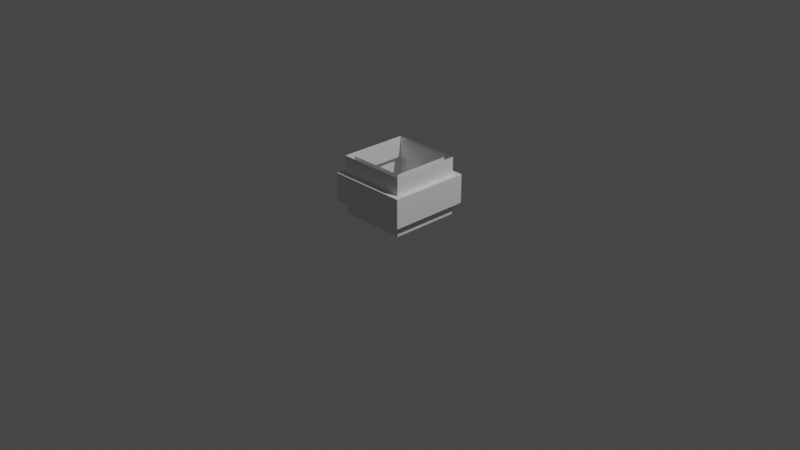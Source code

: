 # Source: egg_hatched_1.blend  (saved by Blender 2.80.75; exported with 4.5.12 LTS)
import bpy
from mathutils import Matrix  # noqa: F401  (used for matrix-valued properties, if any)

bpy.ops.wm.read_factory_settings(use_empty=True)
scene = bpy.context.scene
scene.name = 'Scene'

# ---- collections
col_collection = bpy.data.collections.new('Collection'); scene.collection.children.link(col_collection)

# ---- materials (node trees are filled in below, after node groups)
mat_default_obj_003 = bpy.data.materials.new('Default_OBJ.003')
mat_default_obj_003.use_transparent_shadow = False
mat_default_obj_003.roughness = 0.5
mat_default_obj_002 = bpy.data.materials.new('Default_OBJ.002')
mat_default_obj_002.use_transparent_shadow = False
mat_default_obj_002.roughness = 0.5

# ---- material node trees
mat_default_obj_003.use_nodes = True; mat_default_obj_003.node_tree.nodes.clear()
_N = mat_default_obj_003.node_tree.nodes; _L = mat_default_obj_003.node_tree.links
n0 = _N.new('ShaderNodeOutputMaterial'); n0.name = 'Material Output'; n0.location = (300, 300)
n1 = _N.new('ShaderNodeBsdfPrincipled'); n1.name = 'Principled BSDF'; n1.location = (10, 300)
n1.distribution = 'GGX'
n1.subsurface_method = 'BURLEY'
n1.inputs[3].default_value = 1.45
n1.inputs[27].default_value = (0.0, 0.0, 0.0, 1.0)
n1.inputs[28].default_value = 1.0
_L.new(n1.outputs[0], n0.inputs[0])
n0.is_active_output = True
mat_default_obj_002.use_nodes = True; mat_default_obj_002.node_tree.nodes.clear()
_N = mat_default_obj_002.node_tree.nodes; _L = mat_default_obj_002.node_tree.links
n0 = _N.new('ShaderNodeOutputMaterial'); n0.name = 'Material Output'; n0.location = (300, 300)
n1 = _N.new('ShaderNodeBsdfPrincipled'); n1.name = 'Principled BSDF'; n1.location = (10, 300)
n1.distribution = 'GGX'
n1.subsurface_method = 'BURLEY'
n1.inputs[3].default_value = 1.45
n1.inputs[27].default_value = (0.0, 0.0, 0.0, 1.0)
n1.inputs[28].default_value = 1.0
_L.new(n1.outputs[0], n0.inputs[0])
n0.is_active_output = True

# ---- world
world_world = bpy.data.worlds.new('World'); scene.world = world_world
world_world.use_nodes = True; world_world.node_tree.nodes.clear()
_N = world_world.node_tree.nodes; _L = world_world.node_tree.links
n0 = _N.new('ShaderNodeOutputWorld'); n0.name = 'World Output'; n0.location = (300, 300)
n1 = _N.new('ShaderNodeBackground'); n1.name = 'Background'; n1.location = (10, 300)
n1.inputs[0].default_value = (0.05088, 0.05088, 0.05088, 1.0)
_L.new(n1.outputs[0], n0.inputs[0])
n0.is_active_output = True
world_world.color = (0.05088, 0.05088, 0.05088)
world_world.use_sun_shadow = False
world_world.sun_shadow_jitter_overblur = 0.0

# ---- cameras
cam_camera = bpy.data.cameras.new('Camera')
cam_camera.clip_end = 100.0
cam_camera.ortho_scale = 7.314

# ---- lights
light_light = bpy.data.lights.new('Light', 'POINT')
light_light.transmission_factor = 0.0
light_light.energy = 1000.0
light_light.shadow_soft_size = 0.1
light_light.shadow_maximum_resolution = 0.006
light_light.use_absolute_resolution = True

# ---- meshes
me_egg_test2_002 = bpy.data.meshes.new('egg_test2.002')
me_egg_test2_002.from_pydata([(0.1875, 0.0, -0.1875), (0.1875, 0.0625, -0.1875), (0.1875, 0.0, 0.1875), (0.1875, 0.0625, 0.1875), (-0.1875, 0.0, 0.1875), (-0.1875, 0.0625, 0.1875), (-0.1875, 0.0, -0.1875), (-0.1875, 0.0625, -0.1875), (0.375, 0.0625, -0.375), (0.375, 0.1875, -0.375), (0.375, 0.0625, 0.375), (0.375, 0.1875, 0.375), (-0.375, 0.0625, 0.375), (-0.375, 0.1875, 0.375), (-0.375, 0.0625, -0.375), (-0.375, 0.1875, -0.375), (0.375, 0.6875, -0.375), (0.375, 0.5, -0.375), (-0.375, 0.6875, -0.375), (-0.375, 0.5, 0.375), (-0.375, 0.6875, 0.375), (-0.375, 0.5, -0.375), (0.375, 0.5, 0.375), (0.375, 0.6875, 0.375), (0.4375, 0.1875, -0.4375), (0.4375, 0.5, -0.4375), (0.4375, 0.1875, 0.4375), (0.4375, 0.5, 0.4375), (-0.4375, 0.1875, 0.4375), (-0.4375, 0.5, 0.4375), (-0.4375, 0.1875, -0.4375), (-0.4375, 0.5, -0.4375), (0.125, 0.0, -0.125), (0.125, 0.0, 0.125), (-0.125, 0.0, 0.125), (0.3125, 0.0625, -0.3125), (-0.3125, 0.0625, 0.3125), (0.3125, 0.0625, 0.3125), (-0.3125, 0.0625, -0.3125), (-0.125, 0.0, -0.125)], [], [(0, 1, 2), (2, 3, 4), (4, 5, 6), (1, 0, 7), (8, 9, 10), (10, 11, 12), (12, 13, 14), (9, 8, 15), (16, 17, 18), (19, 20, 21), (22, 23, 19), (17, 16, 22), (24, 25, 26), (26, 27, 28), (28, 29, 30), (25, 24, 31), (1, 3, 2), (3, 5, 4), (5, 7, 6), (0, 6, 7), (24, 11, 9), (9, 11, 10), (11, 13, 12), (13, 15, 14), (8, 14, 15), (17, 21, 18), (20, 18, 21), (23, 20, 19), (16, 23, 22), (13, 26, 28), (25, 27, 26), (27, 29, 28), (29, 31, 30), (24, 30, 31), (31, 19, 21), (29, 22, 19), (25, 21, 17), (27, 17, 22), (15, 28, 30), (30, 9, 15), (24, 26, 11), (13, 11, 26), (31, 29, 19), (29, 27, 22), (25, 31, 21), (27, 25, 17), (15, 13, 28), (30, 24, 9), (32, 33, 34), (35, 3, 1), (14, 36, 12), (36, 10, 12), (37, 8, 10), (35, 14, 8), (38, 1, 7), (37, 5, 3), (36, 7, 5), (33, 0, 2), (34, 4, 6), (34, 2, 4), (39, 6, 0), (14, 38, 36), (35, 38, 14), (37, 35, 8), (36, 37, 10), (35, 37, 3), (38, 35, 1), (36, 38, 7), (37, 36, 5), (39, 0, 32), (34, 6, 39), (34, 33, 2), (33, 32, 0), (32, 34, 39)])
me_egg_test2_002.polygons.foreach_set('use_smooth', [True] * 74)
_k = set([(0, 1), (0, 2), (0, 6), (1, 3), (1, 7), (2, 3), (2, 4), (3, 5), (4, 5), (4, 6), (5, 7), (6, 7), (8, 9), (8, 10), (8, 14), (9, 11), (9, 15), (10, 11), (10, 12), (11, 13), (12, 13), (12, 14), (13, 15), (14, 15), (16, 17), (16, 18), (16, 23), (17, 21), (17, 22), (18, 20), (18, 21), (19, 20), (19, 21), (19, 22), (20, 23), (22, 23), (24, 25), (24, 26), (24, 30), (25, 27), (25, 31), (26, 27), (26, 28), (27, 29), (28, 29), (28, 30), (29, 31), (30, 31)])
me_egg_test2_002.attributes.new('sharp_edge', 'BOOLEAN', 'EDGE').data.foreach_set('value', [ (min(e.vertices), max(e.vertices)) in _k for e in me_egg_test2_002.edges])
_uv = me_egg_test2_002.uv_layers.new(name='UVMap')
_uv.uv.foreach_set('vector', [0.6875, 0.0, 0.6875, 0.0625, 0.3125, 0.0, 0.3125, 0.0, 0.3125, 0.0625, 0.6875, 0.0, 0.6875, 0.0, 0.6875, 0.0625, 0.3125, 0.0, 0.6875, 0.0625, 0.6875, 0.0, 0.3125, 0.0625, 0.875, 0.0625, 0.875, 0.1875, 0.125, 0.0625, 0.125, 0.0625, 0.125, 0.1875, 0.875, 0.0625, 0.875, 0.0625, 0.875, 0.1875, 0.125, 0.0625, 0.875, 0.1875, 0.875, 0.0625, 0.125, 0.1875, 0.875, 0.6875, 0.875, 0.5, 0.125, 0.6875, 0.875, 0.5, 0.875, 0.6875, 0.125, 0.5, 0.125, 0.5, 0.125, 0.6875, 0.875, 0.5, 0.875, 0.5, 0.875, 0.6875, 0.125, 0.5, 0.9375, 0.1875, 0.9375, 0.5, 0.0625, 0.1875, 0.0625, 0.1875, 0.0625, 0.5, 0.9375, 0.1875, 0.9375, 0.1875, 0.9375, 0.5, 0.0625, 0.1875, 0.9375, 0.5, 0.9375, 0.1875, 0.0625, 0.5, 0.6875, 0.0625, 0.3125, 0.0625, 0.3125, 0.0, 0.3125, 0.0625, 0.6875, 0.0625, 0.6875, 0.0, 0.6875, 0.0625, 0.3125, 0.0625, 0.3125, 0.0, 0.6875, 0.0, 0.3125, 0.0, 0.3125, 0.0625, 0.9375, 0.1875, 0.125, 0.25, 0.875, 0.25, 0.875, 0.1875, 0.125, 0.1875, 0.125, 0.0625, 0.125, 0.1875, 0.875, 0.1875, 0.875, 0.0625, 0.875, 0.1875, 0.125, 0.1875, 0.125, 0.0625, 0.875, 0.0625, 0.125, 0.0625, 0.125, 0.1875, 0.875, 0.5, 0.125, 0.5, 0.125, 0.6875, 0.875, 0.6875, 0.125, 0.6875, 0.125, 0.5, 0.125, 0.6875, 0.875, 0.6875, 0.875, 0.5, 0.875, 0.6875, 0.125, 0.6875, 0.125, 0.5, 0.875, 0.25, 0.0625, 0.1875, 0.9375, 0.1875, 0.9375, 0.5, 0.0625, 0.5, 0.0625, 0.1875, 0.0625, 0.5, 0.9375, 0.5, 0.9375, 0.1875, 0.9375, 0.5, 0.0625, 0.5, 0.0625, 0.1875, 0.9375, 0.1875, 0.0625, 0.1875, 0.0625, 0.5, 0.0625, 0.5, 0.875, 0.4375, 0.125, 0.4375, 0.9375, 0.5, 0.125, 0.4375, 0.875, 0.4375, 0.9375, 0.5, 0.125, 0.4375, 0.875, 0.4375, 0.0625, 0.5, 0.875, 0.4375, 0.125, 0.4375, 0.125, 0.25, 0.9375, 0.1875, 0.0625, 0.1875, 0.0625, 0.1875, 0.875, 0.25, 0.125, 0.25, 0.9375, 0.1875, 0.0625, 0.1875, 0.125, 0.25, 0.875, 0.25, 0.125, 0.25, 0.0625, 0.1875, 0.0625, 0.5, 0.9375, 0.5, 0.875, 0.4375, 0.9375, 0.5, 0.0625, 0.5, 0.125, 0.4375, 0.9375, 0.5, 0.0625, 0.5, 0.125, 0.4375, 0.0625, 0.5, 0.9375, 0.5, 0.875, 0.4375, 0.125, 0.25, 0.875, 0.25, 0.9375, 0.1875, 0.0625, 0.1875, 0.9375, 0.1875, 0.875, 0.25, 0.25, 0.75, 0.25, 1.0, 0.0, 1.0, 0.8125, 0.1875, 0.6875, 0.6875, 0.6875, 0.3125, 0.125, 0.0625, 0.8125, 0.125, 0.875, 0.0625, 0.8125, 0.125, 0.125, 0.0625, 0.875, 0.0625, 0.1875, 0.125, 0.875, 0.0625, 0.125, 0.0625, 0.8125, 0.125, 0.125, 0.0625, 0.875, 0.0625, 0.1875, 0.1875, 0.6875, 0.3125, 0.3125, 0.3125, 0.8125, 0.8125, 0.3125, 0.6875, 0.6875, 0.6875, 0.1875, 0.8125, 0.3125, 0.3125, 0.3125, 0.6875, 0.375, 0.0625, 0.6875, 0.0, 0.3125, 0.0, 0.625, 0.0625, 0.6875, 0.0, 0.3125, 0.0, 0.625, 0.0625, 0.3125, 0.0, 0.6875, 0.0, 0.375, 0.0625, 0.3125, 0.0, 0.6875, 0.0, 0.125, 0.0625, 0.1875, 0.125, 0.8125, 0.125, 0.8125, 0.125, 0.1875, 0.125, 0.125, 0.0625, 0.1875, 0.125, 0.8125, 0.125, 0.875, 0.0625, 0.8125, 0.125, 0.1875, 0.125, 0.125, 0.0625, 0.8125, 0.1875, 0.8125, 0.8125, 0.6875, 0.6875, 0.1875, 0.1875, 0.8125, 0.1875, 0.6875, 0.3125, 0.1875, 0.8125, 0.1875, 0.1875, 0.3125, 0.3125, 0.8125, 0.8125, 0.1875, 0.8125, 0.3125, 0.6875, 0.375, 0.0625, 0.6875, 0.0, 0.625, 0.0625, 0.625, 0.0625, 0.3125, 0.0, 0.375, 0.0625, 0.625, 0.0625, 0.375, 0.0625, 0.3125, 0.0, 0.375, 0.0625, 0.625, 0.0625, 0.6875, 0.0, 0.25, 0.75, 0.0, 1.0, 0.0, 0.75])
me_egg_test2_002.materials.append(mat_default_obj_003)
me_egg_test2_002.use_remesh_preserve_volume = False
me_egg_test2_002.use_remesh_preserve_attributes = False
me_egg_test2_002.use_mirror_vertex_groups = False
me_egg_test2_002.update()
me_egg_test2_002.normals_split_custom_set([tuple(v) for v in zip(*[iter([1.0, 0.0, 0.0, 1.0, 0.0, 0.0, 1.0, 0.0, 0.0, 0.0, 0.0, 1.0, 0.0, 0.0, 1.0, 0.0, 0.0, 1.0, -1.0, 0.0, 0.0, -1.0, 0.0, 0.0, -1.0, 0.0, 0.0, 0.0, 0.0, -1.0, 0.0, 0.0, -1.0, 0.0, 0.0, -1.0, 1.0, 0.0, 0.0, 1.0, 0.0, 0.0, 1.0, 0.0, 0.0, 0.0, 0.0, 1.0, 0.0, 0.0, 1.0, 0.0, 0.0, 1.0, -1.0, 0.0, 0.0, -1.0, 0.0, 0.0, -1.0, 0.0, 0.0, 0.0, 0.0, -1.0, 0.0, 0.0, -1.0, 0.0, 0.0, -1.0, 0.0, 0.0, -1.0, 0.0, 0.0, -1.0, 0.0, 0.0, -1.0, -1.0, 0.0, 0.0, -1.0, 0.0, 0.0, -1.0, 0.0, 0.0, 0.0, 0.0, 1.0, 0.0, 0.0, 1.0, 0.0, 0.0, 1.0, 1.0, 0.0, 0.0, 1.0, 0.0, 0.0, 1.0, 0.0, 0.0, 1.0, 0.0, 0.0, 1.0, 0.0, 0.0, 1.0, 0.0, 0.0, 0.0, 0.0, 1.0, 0.0, 0.0, 1.0, 0.0, 0.0, 1.0, -1.0, 0.0, 0.0, -1.0, 0.0, 0.0, -1.0, 0.0, 0.0, 0.0, 0.0, -1.0, 0.0, 0.0, -1.0, 0.0, 0.0, -1.0, 1.0, 0.0, 0.0, 1.0, 0.0, 0.0, 1.0, 0.0, 0.0, 0.0, 0.0, 1.0, 0.0, 0.0, 1.0, 0.0, 0.0, 1.0, -1.0, 0.0, 0.0, -1.0, 0.0, 0.0, -1.0, 0.0, 0.0, 0.0, 0.0, -1.0, 0.0, 0.0, -1.0, 0.0, 0.0, -1.0, 0.0, -1.0, 0.0, 0.0, -1.0, 0.0, 0.0, -1.0, 0.0, 1.0, 0.0, 0.0, 1.0, 0.0, 0.0, 1.0, 0.0, 0.0, 0.0, 0.0, 1.0, 0.0, 0.0, 1.0, 0.0, 0.0, 1.0, -1.0, 0.0, 0.0, -1.0, 0.0, 0.0, -1.0, 0.0, 0.0, 0.0, 0.0, -1.0, 0.0, 0.0, -1.0, 0.0, 0.0, -1.0, 0.0, 0.0, -1.0, 0.0, 0.0, -1.0, 0.0, 0.0, -1.0, -1.0, 0.0, 0.0, -1.0, 0.0, 0.0, -1.0, 0.0, 0.0, 0.0, 0.0, 1.0, 0.0, 0.0, 1.0, 0.0, 0.0, 1.0, 1.0, 0.0, 0.0, 1.0, 0.0, 0.0, 1.0, 0.0, 0.0, 0.0, -1.0, 0.0, 0.0, -1.0, 0.0, 0.0, -1.0, 0.0, 1.0, 0.0, 0.0, 1.0, 0.0, 0.0, 1.0, 0.0, 0.0, 0.0, 0.0, 1.0, 0.0, 0.0, 1.0, 0.0, 0.0, 1.0, -1.0, 0.0, 0.0, -1.0, 0.0, 0.0, -1.0, 0.0, 0.0, 0.0, 0.0, -1.0, 0.0, 0.0, -1.0, 0.0, 0.0, -1.0, 0.0, 1.0, 0.0, 0.0, 1.0, 0.0, 0.0, 1.0, 0.0, 0.0, 1.0, 0.0, 0.0, 1.0, 0.0, 0.0, 1.0, 0.0, 0.0, 1.0, 0.0, 0.0, 1.0, 0.0, 0.0, 1.0, 0.0, 0.0, 1.0, 0.0, 0.0, 1.0, 0.0, 0.0, 1.0, 0.0, 0.0, -1.0, 0.0, 0.0, -1.0, 0.0, 0.0, -1.0, 0.0, 0.0, -1.0, 0.0, 0.0, -1.0, 0.0, 0.0, -1.0, 0.0, 0.0, -1.0, 0.0, 0.0, -1.0, 0.0, 0.0, -1.0, 0.0, 0.0, -1.0, 0.0, 0.0, -1.0, 0.0, 0.0, -1.0, 0.0, 0.0, 1.0, 0.0, 0.0, 1.0, 0.0, 0.0, 1.0, 0.0, 0.0, 1.0, 0.0, 0.0, 1.0, 0.0, 0.0, 1.0, 0.0, 0.0, 1.0, 0.0, 0.0, 1.0, 0.0, 0.0, 1.0, 0.0, 0.0, 1.0, 0.0, 0.0, 1.0, 0.0, 0.0, 1.0, 0.0, 0.0, -1.0, 0.0, 0.0, -1.0, 0.0, 0.0, -1.0, 0.0, 0.0, -1.0, 0.0, 0.0, -1.0, 0.0, 0.0, -1.0, 0.0, 0.0, -1.0, 0.0, 0.0, -1.0, 0.0, 0.0, -1.0, 0.0, 0.0, -1.0, 0.0, 0.0, -1.0, 0.0, 0.0, -1.0, 0.0, 0.0, -1.0, 0.0, 0.0, -1.0, 0.0, 0.0, -1.0, 0.0, 0.0, -1.0, 0.0, 0.0, -1.0, 0.0, 0.0, -1.0, 0.0, 0.0, -1.0, 0.0, 0.0, -1.0, 0.0, 0.0, -1.0, 0.0, 0.0, -1.0, 0.0, 0.0, -1.0, 0.0, 0.0, -1.0, 0.0, 0.0, -1.0, 0.0, 0.0, -1.0, 0.0, 0.0, -1.0, 0.0, 0.0, -1.0, 0.0, 0.0, -1.0, 0.0, 0.0, -1.0, 0.0, 0.0, -1.0, 0.0, 0.0, -1.0, 0.0, 0.0, -1.0, 0.0, 0.0, -1.0, 0.0, 0.0, -1.0, 0.0, 0.0, -1.0, 0.0, 0.0, -1.0, 0.0, 0.0, -1.0, 0.0, 0.0, -1.0, 0.0, 0.0, -1.0, 0.0, 0.0, -1.0, 0.0, 0.0, -1.0, 0.0, 0.0, -1.0, 0.0, 0.0, -1.0, 0.0, 0.0, -1.0, 0.0, 0.0, -1.0, 0.0, 0.0, -1.0, 0.0, 0.0, -1.0, 0.0, 0.0, -1.0, 0.0, 0.0, -1.0, 0.0, 0.0, -1.0, 0.0, 0.0, -1.0, 0.0, 0.0, -1.0, 0.0, 0.0, -1.0, 0.0, 0.0, -1.0, 0.0, 0.0, -1.0, 0.0, 0.0, -1.0, 0.0, 0.0, -1.0, 0.0, 0.0, -1.0, 0.0, 0.0, -1.0, 0.0, 0.0, -1.0, 0.0, 0.0, -1.0, 0.0, 0.0, -1.0, 0.0, 0.0, -1.0, 0.0, 0.0, -1.0, 0.0, 0.0, -1.0, 0.0, 0.0, -1.0, 0.0, 0.0, -1.0, 0.0, 0.0, -1.0, 0.0, 0.0, -1.0, 0.0, 0.0, -1.0, 0.0, 0.0, -1.0, 0.0, 0.0, -1.0, 0.0, 0.0, -1.0, 0.0, 0.0, -1.0, 0.0, 0.0, -1.0, 0.0, 0.0, -1.0, 0.0, 0.0, -1.0, 0.0, 0.0, -1.0, 0.0, 0.0, -1.0, 0.0, 0.0, -1.0, 0.0, 0.0, -1.0, 0.0, 0.0, -1.0, 0.0, 0.0, -1.0, 0.0])] * 3)])
me_egg_hatched_inner = bpy.data.meshes.new('egg_hatched_inner')
me_egg_hatched_inner.from_pydata([(0.1875, 0.0, -0.1875), (0.1875, 0.0625, -0.1875), (0.1875, 0.0, 0.1875), (0.1875, 0.0625, 0.1875), (-0.1875, 0.0, 0.1875), (-0.1875, 0.0625, 0.1875), (-0.1875, 0.0, -0.1875), (-0.1875, 0.0625, -0.1875), (0.375, 0.0625, -0.375), (0.375, 0.1875, -0.375), (0.375, 0.0625, 0.375), (0.375, 0.1875, 0.375), (-0.375, 0.0625, 0.375), (-0.375, 0.1875, 0.375), (-0.375, 0.0625, -0.375), (-0.375, 0.1875, -0.375), (0.375, 0.6875, -0.375), (0.375, 0.5, -0.375), (-0.375, 0.6875, -0.375), (-0.375, 0.5, 0.375), (-0.375, 0.6875, 0.375), (-0.375, 0.5, -0.375), (0.375, 0.5, 0.375), (0.375, 0.6875, 0.375), (0.4375, 0.1875, -0.4375), (0.4375, 0.5, -0.4375), (0.4375, 0.1875, 0.4375), (0.4375, 0.5, 0.4375), (-0.4375, 0.1875, 0.4375), (-0.4375, 0.5, 0.4375), (-0.4375, 0.1875, -0.4375), (-0.4375, 0.5, -0.4375), (0.125, 0.0, -0.125), (0.125, 0.0, 0.125), (-0.125, 0.0, 0.125), (0.3125, 0.0625, -0.3125), (-0.3125, 0.0625, 0.3125), (0.3125, 0.0625, 0.3125), (-0.3125, 0.0625, -0.3125), (-0.125, 0.0, -0.125)], [], [(0, 2, 1), (2, 4, 3), (4, 6, 5), (1, 7, 0), (8, 10, 9), (10, 12, 11), (12, 14, 13), (9, 15, 8), (16, 18, 17), (19, 21, 20), (22, 19, 23), (17, 22, 16), (24, 26, 25), (26, 28, 27), (28, 30, 29), (25, 31, 24), (1, 2, 3), (3, 4, 5), (5, 6, 7), (0, 7, 6), (24, 9, 11), (9, 10, 11), (11, 12, 13), (13, 14, 15), (8, 15, 14), (17, 18, 21), (20, 21, 18), (23, 19, 20), (16, 22, 23), (13, 28, 26), (25, 26, 27), (27, 28, 29), (29, 30, 31), (24, 31, 30), (31, 21, 19), (29, 19, 22), (25, 17, 21), (27, 22, 17), (15, 30, 28), (30, 15, 9), (24, 11, 26), (13, 26, 11), (31, 19, 29), (29, 22, 27), (25, 21, 31), (27, 17, 25), (15, 28, 13), (30, 9, 24), (32, 34, 33), (35, 1, 3), (14, 12, 36), (36, 12, 10), (37, 10, 8), (35, 8, 14), (38, 7, 1), (37, 3, 5), (36, 5, 7), (33, 2, 0), (34, 6, 4), (34, 4, 2), (39, 0, 6), (14, 36, 38), (35, 14, 38), (37, 8, 35), (36, 10, 37), (35, 3, 37), (38, 1, 35), (36, 7, 38), (37, 5, 36), (39, 32, 0), (34, 39, 6), (34, 2, 33), (33, 0, 32), (32, 39, 34)])
me_egg_hatched_inner.polygons.foreach_set('use_smooth', [True] * 74)
_k = set([(0, 1), (0, 2), (0, 6), (1, 3), (1, 7), (2, 3), (2, 4), (3, 5), (4, 5), (4, 6), (5, 7), (6, 7), (8, 9), (8, 10), (8, 14), (9, 11), (9, 15), (10, 11), (10, 12), (11, 13), (12, 13), (12, 14), (13, 15), (14, 15), (16, 17), (16, 18), (16, 23), (17, 21), (17, 22), (18, 20), (18, 21), (19, 20), (19, 21), (19, 22), (20, 23), (22, 23), (24, 25), (24, 26), (24, 30), (25, 27), (25, 31), (26, 27), (26, 28), (27, 29), (28, 29), (28, 30), (29, 31), (30, 31)])
me_egg_hatched_inner.attributes.new('sharp_edge', 'BOOLEAN', 'EDGE').data.foreach_set('value', [ (min(e.vertices), max(e.vertices)) in _k for e in me_egg_hatched_inner.edges])
_uv = me_egg_hatched_inner.uv_layers.new(name='UVMap')
_uv.uv.foreach_set('vector', [0.6875, 0.0, 0.3125, 0.0, 0.6875, 0.0625, 0.3125, 0.0, 0.6875, 0.0, 0.3125, 0.0625, 0.6875, 0.0, 0.3125, 0.0, 0.6875, 0.0625, 0.6875, 0.0625, 0.3125, 0.0625, 0.6875, 0.0, 0.875, 0.0625, 0.125, 0.0625, 0.875, 0.1875, 0.125, 0.0625, 0.875, 0.0625, 0.125, 0.1875, 0.875, 0.0625, 0.125, 0.0625, 0.875, 0.1875, 0.875, 0.1875, 0.125, 0.1875, 0.875, 0.0625, 0.875, 0.6875, 0.125, 0.6875, 0.875, 0.5, 0.875, 0.5, 0.125, 0.5, 0.875, 0.6875, 0.125, 0.5, 0.875, 0.5, 0.125, 0.6875, 0.875, 0.5, 0.125, 0.5, 0.875, 0.6875, 0.9375, 0.1875, 0.0625, 0.1875, 0.9375, 0.5, 0.0625, 0.1875, 0.9375, 0.1875, 0.0625, 0.5, 0.9375, 0.1875, 0.0625, 0.1875, 0.9375, 0.5, 0.9375, 0.5, 0.0625, 0.5, 0.9375, 0.1875, 0.6875, 0.0625, 0.3125, 0.0, 0.3125, 0.0625, 0.3125, 0.0625, 0.6875, 0.0, 0.6875, 0.0625, 0.6875, 0.0625, 0.3125, 0.0, 0.3125, 0.0625, 0.6875, 0.0, 0.3125, 0.0625, 0.3125, 0.0, 0.9375, 0.1875, 0.875, 0.25, 0.125, 0.25, 0.875, 0.1875, 0.125, 0.0625, 0.125, 0.1875, 0.125, 0.1875, 0.875, 0.0625, 0.875, 0.1875, 0.875, 0.1875, 0.125, 0.0625, 0.125, 0.1875, 0.875, 0.0625, 0.125, 0.1875, 0.125, 0.0625, 0.875, 0.5, 0.125, 0.6875, 0.125, 0.5, 0.875, 0.6875, 0.125, 0.5, 0.125, 0.6875, 0.125, 0.6875, 0.875, 0.5, 0.875, 0.6875, 0.875, 0.6875, 0.125, 0.5, 0.125, 0.6875, 0.875, 0.25, 0.9375, 0.1875, 0.0625, 0.1875, 0.9375, 0.5, 0.0625, 0.1875, 0.0625, 0.5, 0.0625, 0.5, 0.9375, 0.1875, 0.9375, 0.5, 0.9375, 0.5, 0.0625, 0.1875, 0.0625, 0.5, 0.9375, 0.1875, 0.0625, 0.5, 0.0625, 0.1875, 0.0625, 0.5, 0.125, 0.4375, 0.875, 0.4375, 0.9375, 0.5, 0.875, 0.4375, 0.125, 0.4375, 0.9375, 0.5, 0.875, 0.4375, 0.125, 0.4375, 0.0625, 0.5, 0.125, 0.4375, 0.875, 0.4375, 0.125, 0.25, 0.0625, 0.1875, 0.9375, 0.1875, 0.0625, 0.1875, 0.125, 0.25, 0.875, 0.25, 0.9375, 0.1875, 0.125, 0.25, 0.0625, 0.1875, 0.875, 0.25, 0.0625, 0.1875, 0.125, 0.25, 0.0625, 0.5, 0.875, 0.4375, 0.9375, 0.5, 0.9375, 0.5, 0.125, 0.4375, 0.0625, 0.5, 0.9375, 0.5, 0.125, 0.4375, 0.0625, 0.5, 0.0625, 0.5, 0.875, 0.4375, 0.9375, 0.5, 0.125, 0.25, 0.9375, 0.1875, 0.875, 0.25, 0.0625, 0.1875, 0.875, 0.25, 0.9375, 0.1875, 0.25, 0.75, 0.0, 1.0, 0.25, 1.0, 0.8125, 0.1875, 0.6875, 0.3125, 0.6875, 0.6875, 0.125, 0.0625, 0.875, 0.0625, 0.8125, 0.125, 0.8125, 0.125, 0.875, 0.0625, 0.125, 0.0625, 0.1875, 0.125, 0.125, 0.0625, 0.875, 0.0625, 0.8125, 0.125, 0.875, 0.0625, 0.125, 0.0625, 0.1875, 0.1875, 0.3125, 0.3125, 0.6875, 0.3125, 0.8125, 0.8125, 0.6875, 0.6875, 0.3125, 0.6875, 0.1875, 0.8125, 0.3125, 0.6875, 0.3125, 0.3125, 0.375, 0.0625, 0.3125, 0.0, 0.6875, 0.0, 0.625, 0.0625, 0.3125, 0.0, 0.6875, 0.0, 0.625, 0.0625, 0.6875, 0.0, 0.3125, 0.0, 0.375, 0.0625, 0.6875, 0.0, 0.3125, 0.0, 0.125, 0.0625, 0.8125, 0.125, 0.1875, 0.125, 0.8125, 0.125, 0.125, 0.0625, 0.1875, 0.125, 0.1875, 0.125, 0.875, 0.0625, 0.8125, 0.125, 0.8125, 0.125, 0.125, 0.0625, 0.1875, 0.125, 0.8125, 0.1875, 0.6875, 0.6875, 0.8125, 0.8125, 0.1875, 0.1875, 0.6875, 0.3125, 0.8125, 0.1875, 0.1875, 0.8125, 0.3125, 0.3125, 0.1875, 0.1875, 0.8125, 0.8125, 0.3125, 0.6875, 0.1875, 0.8125, 0.375, 0.0625, 0.625, 0.0625, 0.6875, 0.0, 0.625, 0.0625, 0.375, 0.0625, 0.3125, 0.0, 0.625, 0.0625, 0.3125, 0.0, 0.375, 0.0625, 0.375, 0.0625, 0.6875, 0.0, 0.625, 0.0625, 0.25, 0.75, 0.0, 0.75, 0.0, 1.0])
me_egg_hatched_inner.materials.append(mat_default_obj_002)
me_egg_hatched_inner.use_remesh_preserve_volume = False
me_egg_hatched_inner.use_remesh_preserve_attributes = False
me_egg_hatched_inner.use_mirror_vertex_groups = False
me_egg_hatched_inner.update()
me_egg_hatched_inner.normals_split_custom_set([tuple(v) for v in zip(*[iter([-1.0, 0.0, 0.0, -1.0, 0.0, 0.0, -1.0, 0.0, 0.0, 0.0, 0.0, -1.0, 0.0, 0.0, -1.0, 0.0, 0.0, -1.0, 1.0, 0.0, 0.0, 1.0, 0.0, 0.0, 1.0, 0.0, 0.0, 0.0, 0.0, 1.0, 0.0, 0.0, 1.0, 0.0, 0.0, 1.0, -1.0, 0.0, 0.0, -1.0, 0.0, 0.0, -1.0, 0.0, 0.0, 0.0, 0.0, -1.0, 0.0, 0.0, -1.0, 0.0, 0.0, -1.0, 1.0, 0.0, 0.0, 1.0, 0.0, 0.0, 1.0, 0.0, 0.0, 0.0, 0.0, 1.0, 0.0, 0.0, 1.0, 0.0, 0.0, 1.0, 0.0, 0.0, 1.0, 0.0, 0.0, 1.0, 0.0, 0.0, 1.0, 1.0, 0.0, 0.0, 1.0, 0.0, 0.0, 1.0, 0.0, 0.0, 0.0, 0.0, -1.0, 0.0, 0.0, -1.0, 0.0, 0.0, -1.0, -1.0, 0.0, 0.0, -1.0, 0.0, 0.0, -1.0, 0.0, 0.0, -1.0, 0.0, 0.0, -1.0, 0.0, 0.0, -1.0, 0.0, 0.0, 0.0, 0.0, -1.0, 0.0, 0.0, -1.0, 0.0, 0.0, -1.0, 1.0, 0.0, 0.0, 1.0, 0.0, 0.0, 1.0, 0.0, 0.0, 0.0, 0.0, 1.0, 0.0, 0.0, 1.0, 0.0, 0.0, 1.0, -1.0, 0.0, 0.0, -1.0, 0.0, 0.0, -1.0, 0.0, 0.0, 0.0, 0.0, -1.0, 0.0, 0.0, -1.0, 0.0, 0.0, -1.0, 1.0, 0.0, 0.0, 1.0, 0.0, 0.0, 1.0, 0.0, 0.0, 0.0, 0.0, 1.0, 0.0, 0.0, 1.0, 0.0, 0.0, 1.0, 0.0, 1.0, 0.0, 0.0, 1.0, 0.0, 0.0, 1.0, 0.0, -1.0, 0.0, 0.0, -1.0, 0.0, 0.0, -1.0, 0.0, 0.0, 0.0, 0.0, -1.0, 0.0, 0.0, -1.0, 0.0, 0.0, -1.0, 1.0, 0.0, 0.0, 1.0, 0.0, 0.0, 1.0, 0.0, 0.0, 0.0, 0.0, 1.0, 0.0, 0.0, 1.0, 0.0, 0.0, 1.0, 0.0, 0.0, 1.0, 0.0, 0.0, 1.0, 0.0, 0.0, 1.0, 1.0, 0.0, 0.0, 1.0, 0.0, 0.0, 1.0, 0.0, 0.0, 0.0, 0.0, -1.0, 0.0, 0.0, -1.0, 0.0, 0.0, -1.0, -1.0, 0.0, 0.0, -1.0, 0.0, 0.0, -1.0, 0.0, 0.0, 0.0, 1.0, 0.0, 0.0, 1.0, 0.0, 0.0, 1.0, 0.0, -1.0, 0.0, 0.0, -1.0, 0.0, 0.0, -1.0, 0.0, 0.0, 0.0, 0.0, -1.0, 0.0, 0.0, -1.0, 0.0, 0.0, -1.0, 1.0, 0.0, 0.0, 1.0, 0.0, 0.0, 1.0, 0.0, 0.0, 0.0, 0.0, 1.0, 0.0, 0.0, 1.0, 0.0, 0.0, 1.0, 0.0, -1.0, 0.0, 0.0, -1.0, 0.0, 0.0, -1.0, 0.0, 0.0, -1.0, 0.0, 0.0, -1.0, 0.0, 0.0, -1.0, 0.0, 0.0, -1.0, 0.0, 0.0, -1.0, 0.0, 0.0, -1.0, 0.0, 0.0, -1.0, 0.0, 0.0, -1.0, 0.0, 0.0, -1.0, 0.0, 0.0, 1.0, 0.0, 0.0, 1.0, 0.0, 0.0, 1.0, 0.0, 0.0, 1.0, 0.0, 0.0, 1.0, 0.0, 0.0, 1.0, 0.0, 0.0, 1.0, 0.0, 0.0, 1.0, 0.0, 0.0, 1.0, 0.0, 0.0, 1.0, 0.0, 0.0, 1.0, 0.0, 0.0, 1.0, 0.0, 0.0, -1.0, 0.0, 0.0, -1.0, 0.0, 0.0, -1.0, 0.0, 0.0, -1.0, 0.0, 0.0, -1.0, 0.0, 0.0, -1.0, 0.0, 0.0, -1.0, 0.0, 0.0, -1.0, 0.0, 0.0, -1.0, 0.0, 0.0, -1.0, 0.0, 0.0, -1.0, 0.0, 0.0, -1.0, 0.0, 0.0, 1.0, 0.0, 0.0, 1.0, 0.0, 0.0, 1.0, 0.0, 0.0, 1.0, 0.0, 0.0, 1.0, 0.0, 0.0, 1.0, 0.0, 0.0, 1.0, 0.0, 0.0, 1.0, 0.0, 0.0, 1.0, 0.0, 0.0, 1.0, 0.0, 0.0, 1.0, 0.0, 0.0, 1.0, 0.0, 0.0, 1.0, 0.0, 0.0, 1.0, 0.0, 0.0, 1.0, 0.0, 0.0, 1.0, 0.0, 0.0, 1.0, 0.0, 0.0, 1.0, 0.0, 0.0, 1.0, 0.0, 0.0, 1.0, 0.0, 0.0, 1.0, 0.0, 0.0, 1.0, 0.0, 0.0, 1.0, 0.0, 0.0, 1.0, 0.0, 0.0, 1.0, 0.0, 0.0, 1.0, 0.0, 0.0, 1.0, 0.0, 0.0, 1.0, 0.0, 0.0, 1.0, 0.0, 0.0, 1.0, 0.0, 0.0, 1.0, 0.0, 0.0, 1.0, 0.0, 0.0, 1.0, 0.0, 0.0, 1.0, 0.0, 0.0, 1.0, 0.0, 0.0, 1.0, 0.0, 0.0, 1.0, 0.0, 0.0, 1.0, 0.0, 0.0, 1.0, 0.0, 0.0, 1.0, 0.0, 0.0, 1.0, 0.0, 0.0, 1.0, 0.0, 0.0, 1.0, 0.0, 0.0, 1.0, 0.0, 0.0, 1.0, 0.0, 0.0, 1.0, 0.0, 0.0, 1.0, 0.0, 0.0, 1.0, 0.0, 0.0, 1.0, 0.0, 0.0, 1.0, 0.0, 0.0, 1.0, 0.0, 0.0, 1.0, 0.0, 0.0, 1.0, 0.0, 0.0, 1.0, 0.0, 0.0, 1.0, 0.0, 0.0, 1.0, 0.0, 0.0, 1.0, 0.0, 0.0, 1.0, 0.0, 0.0, 1.0, 0.0, 0.0, 1.0, 0.0, 0.0, 1.0, 0.0, 0.0, 1.0, 0.0, 0.0, 1.0, 0.0, 0.0, 1.0, 0.0, 0.0, 1.0, 0.0, 0.0, 1.0, 0.0, 0.0, 1.0, 0.0, 0.0, 1.0, 0.0, 0.0, 1.0, 0.0, 0.0, 1.0, 0.0, 0.0, 1.0, 0.0, 0.0, 1.0, 0.0, 0.0, 1.0, 0.0, 0.0, 1.0, 0.0, 0.0, 1.0, 0.0, 0.0, 1.0, 0.0, 0.0, 1.0, 0.0, 0.0, 1.0, 0.0, 0.0, 1.0, 0.0, 0.0, 1.0, 0.0, 0.0, 1.0, 0.0, 0.0, 1.0, 0.0, 0.0, 1.0, 0.0, 0.0, 1.0, 0.0])] * 3)])

# ---- objects
ob_light = bpy.data.objects.new('Light', light_light)
ob_camera = bpy.data.objects.new('Camera', cam_camera)
ob_dragon_egg_hatched = bpy.data.objects.new('dragon_egg_hatched', me_egg_test2_002)
ob_egg_hatched_inner = bpy.data.objects.new('egg_hatched_inner', me_egg_hatched_inner)

# ---- transforms, parenting, visibility, modifiers, constraints
ob_light.location = (4.076, 1.005, 5.904)
ob_light.rotation_euler = (0.6503, 0.05522, 1.866)
ob_light.lock_rotations_4d = False
ob_light.empty_display_type = 'ARROWS'
ob_light.color = (0.0, 0.0, 0.0, 0.0)
ob_light.lineart.crease_threshold = 0.0
ob_camera.location = (7.359, -6.926, 4.958)
ob_camera.rotation_euler = (1.109, 0.0, 0.8149)
ob_camera.lock_rotations_4d = False
ob_camera.empty_display_type = 'ARROWS'
ob_camera.color = (0.0, 0.0, 0.0, 0.0)
ob_camera.display_type = 'WIRE'
ob_camera.lineart.crease_threshold = 0.0
ob_dragon_egg_hatched.location = (0.0, 0.0, 0.0)
ob_dragon_egg_hatched.rotation_euler = (1.571, -0.0, 0.0)
ob_dragon_egg_hatched.lineart.crease_threshold = 0.0
ob_egg_hatched_inner.location = (0.0, 0.0, 0.01319)
ob_egg_hatched_inner.rotation_euler = (1.571, -0.0, 0.0)
ob_egg_hatched_inner.scale = (0.8325, 0.9737, 0.8325)
ob_egg_hatched_inner.lineart.crease_threshold = 0.0

# ---- collection membership
col_collection.objects.link(ob_light)
col_collection.objects.link(ob_camera)
col_collection.objects.link(ob_dragon_egg_hatched)
col_collection.objects.link(ob_egg_hatched_inner)

# ---- scene / render settings (as saved in the file)
scene.camera = ob_camera
scene.frame_start = 1; scene.frame_end = 250; scene.frame_set(0)
scene.render.engine = 'BLENDER_EEVEE_NEXT'
scene.cycles.use_denoising = False
scene.cycles.samples = 128
scene.cycles.sampling_pattern = 'TABULATED_SOBOL'
scene.cycles.use_adaptive_sampling = False
scene.cycles.use_light_tree = False
scene.view_settings.view_transform = 'Filmic'
bpy.context.view_layer.update()
